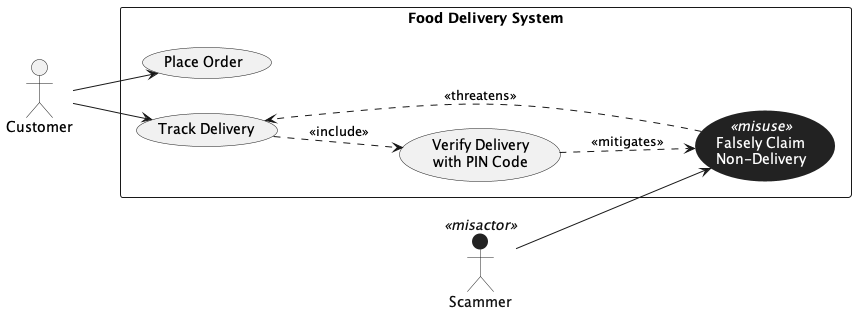

The diagram above was rendered by PlantUML. Its source (embedded in the PNG):
@startuml
left to right direction
skinparam packageStyle rectangle
left to right direction

' Actors (explicit names) + stereotypes
actor "Customer" as customer
actor "Scammer"  as scammer <<misactor>>

' --- Visual styling ---
' Misactor: dark stickman, BUT keep the label readable on white canvas
skinparam actor {
  BackgroundColor<<misactor>> #222222
  BorderColor<<misactor>>     #222222
  FontColor<<misactor>>       #111111
  StereotypeFontColor<<misactor>> #111111
}

' Misuse case: dark background, keep name + stereotype readable on dark fill
skinparam usecase {
  BackgroundColor<<misuse>> #222222
  BorderColor<<misuse>>     #222222
  FontColor<<misuse>>       #FFFFFF
  StereotypeFontColor<<misuse>> #FFFFFF
}

rectangle "Food Delivery System" {
  usecase "Place Order" as UC_PlaceOrder
  usecase "Track Delivery" as UC_TrackDelivery
  usecase "Verify Delivery\nwith PIN Code" as UC_VerifyPIN

  usecase "Falsely Claim\nNon-Delivery" as MU_ClaimNonDelivery <<misuse>>
}

' --- Associations (no labels) ---
customer --> UC_PlaceOrder
customer --> UC_TrackDelivery
scammer --> MU_ClaimNonDelivery

' Include security use case
UC_TrackDelivery ..> UC_VerifyPIN : <<include>>

' Threatens / mitigates shown as stereotypes
MU_ClaimNonDelivery ..> UC_TrackDelivery : <<threatens>>
UC_VerifyPIN ..> MU_ClaimNonDelivery : <<mitigates>>

@enduml